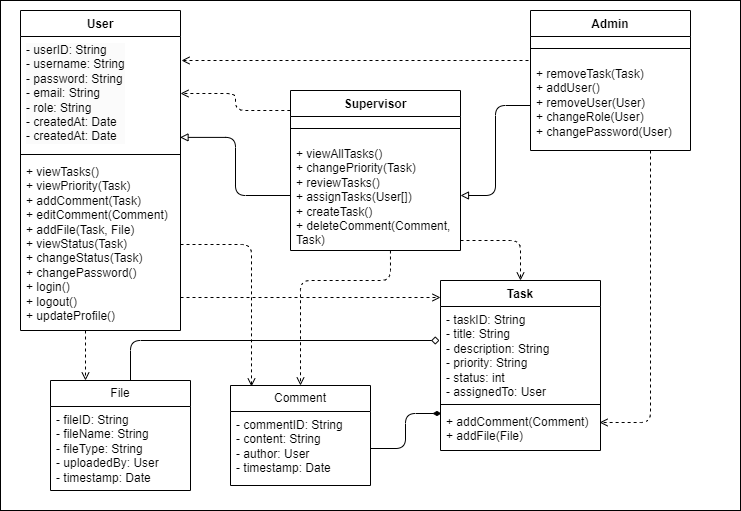

The diagram above was exported from draw.io. Its source (the exported page's mxGraphModel, read from the mxfile embedded in the PNG):
<mxGraphModel dx="838" dy="449" grid="1" gridSize="10" guides="1" tooltips="1" connect="1" arrows="1" fold="1" page="1" pageScale="1" pageWidth="827" pageHeight="1169" math="0" shadow="0">
  <root>
    <mxCell id="0" />
    <mxCell id="1" parent="0" />
    <mxCell id="9RmuD8HtckQJKPjSGrpx-17" value="" style="rounded=0;whiteSpace=wrap;html=1;" parent="1" vertex="1">
      <mxGeometry width="740" height="510" as="geometry" />
    </mxCell>
    <mxCell id="wfZBcRTMsuFvg2gj8pEl-1" value="User" style="swimlane;fontStyle=1;align=center;verticalAlign=top;childLayout=stackLayout;horizontal=1;startSize=26;horizontalStack=0;resizeParent=1;resizeParentMax=0;resizeLast=0;collapsible=1;marginBottom=0;whiteSpace=wrap;html=1;fillColor=none;" parent="1" vertex="1">
      <mxGeometry x="20" y="10" width="160" height="320" as="geometry">
        <mxRectangle x="330" y="190" width="70" height="30" as="alternateBounds" />
      </mxGeometry>
    </mxCell>
    <mxCell id="wfZBcRTMsuFvg2gj8pEl-2" value="&lt;pre style=&quot;forced-color-adjust: none; color: rgb(0, 0, 0); font-style: normal; font-variant-ligatures: normal; font-variant-caps: normal; font-weight: 400; letter-spacing: normal; orphans: 2; text-align: left; text-indent: 0px; text-transform: none; widows: 2; word-spacing: 0px; -webkit-text-stroke-width: 0px; background-color: rgb(251, 251, 251); text-decoration-thickness: initial; text-decoration-style: initial; text-decoration-color: initial; font-family: var(--ds-font-family-code); overflow: auto; padding: calc(var(--ds-md-zoom)*8px)calc(var(--ds-md-zoom)*12px); text-wrap-mode: wrap; word-break: break-all; margin-top: 0px !important; margin-bottom: 0px !important;&quot;&gt;&lt;font style=&quot;forced-color-adjust: none; color: rgb(0, 0, 0);&quot;&gt;- userID: String&lt;br style=&quot;forced-color-adjust: none;&quot;&gt;- username: String&lt;br style=&quot;forced-color-adjust: none;&quot;&gt;- password: String&lt;br style=&quot;forced-color-adjust: none;&quot;&gt;- email: String&lt;/font&gt;&lt;/pre&gt;&lt;pre style=&quot;forced-color-adjust: none; color: rgb(0, 0, 0); font-style: normal; font-variant-ligatures: normal; font-variant-caps: normal; font-weight: 400; letter-spacing: normal; orphans: 2; text-align: left; text-indent: 0px; text-transform: none; widows: 2; word-spacing: 0px; -webkit-text-stroke-width: 0px; background-color: rgb(251, 251, 251); text-decoration-thickness: initial; text-decoration-style: initial; text-decoration-color: initial; font-family: var(--ds-font-family-code); overflow: auto; padding: calc(var(--ds-md-zoom)*8px)calc(var(--ds-md-zoom)*12px); text-wrap-mode: wrap; word-break: break-all; margin-top: 0px !important; margin-bottom: 0px !important;&quot;&gt;&lt;font style=&quot;forced-color-adjust: none; color: rgb(0, 0, 0);&quot;&gt;- role: String&lt;/font&gt;&lt;/pre&gt;&lt;pre style=&quot;forced-color-adjust: none; color: rgb(0, 0, 0); font-style: normal; font-variant-ligatures: normal; font-variant-caps: normal; font-weight: 400; letter-spacing: normal; orphans: 2; text-align: left; text-indent: 0px; text-transform: none; widows: 2; word-spacing: 0px; -webkit-text-stroke-width: 0px; background-color: rgb(251, 251, 251); text-decoration-thickness: initial; text-decoration-style: initial; text-decoration-color: initial; font-family: var(--ds-font-family-code); overflow: auto; padding: calc(var(--ds-md-zoom)*8px)calc(var(--ds-md-zoom)*12px); text-wrap-mode: wrap; word-break: break-all; margin-top: 0px !important; margin-bottom: 0px !important;&quot;&gt;&lt;font style=&quot;forced-color-adjust: none; color: rgb(0, 0, 0);&quot;&gt;- createdAt: Date&lt;/font&gt;&lt;/pre&gt;&lt;pre style=&quot;forced-color-adjust: none; color: rgb(0, 0, 0); font-style: normal; font-variant-ligatures: normal; font-variant-caps: normal; font-weight: 400; letter-spacing: normal; orphans: 2; text-align: left; text-indent: 0px; text-transform: none; widows: 2; word-spacing: 0px; -webkit-text-stroke-width: 0px; background-color: rgb(251, 251, 251); text-decoration-thickness: initial; text-decoration-style: initial; text-decoration-color: initial; font-family: var(--ds-font-family-code); overflow: auto; padding: calc(var(--ds-md-zoom)*8px)calc(var(--ds-md-zoom)*12px); text-wrap-mode: wrap; word-break: break-all; margin-top: 0px !important; margin-bottom: 0px !important;&quot;&gt;&lt;font style=&quot;forced-color-adjust: none; color: rgb(0, 0, 0);&quot;&gt;- createdAt: Date &lt;/font&gt;&lt;/pre&gt;" style="text;strokeColor=none;fillColor=none;align=left;verticalAlign=top;spacingLeft=4;spacingRight=4;overflow=hidden;rotatable=0;points=[[0,0.5],[1,0.5]];portConstraint=eastwest;whiteSpace=wrap;html=1;" parent="wfZBcRTMsuFvg2gj8pEl-1" vertex="1">
      <mxGeometry y="26" width="160" height="114" as="geometry" />
    </mxCell>
    <mxCell id="wfZBcRTMsuFvg2gj8pEl-3" value="" style="line;strokeWidth=1;fillColor=none;align=left;verticalAlign=middle;spacingTop=-1;spacingLeft=3;spacingRight=3;rotatable=0;labelPosition=right;points=[];portConstraint=eastwest;strokeColor=inherit;" parent="wfZBcRTMsuFvg2gj8pEl-1" vertex="1">
      <mxGeometry y="140" width="160" height="8" as="geometry" />
    </mxCell>
    <mxCell id="wfZBcRTMsuFvg2gj8pEl-4" value="&lt;div&gt;+ viewTasks()&lt;/div&gt;&lt;div&gt;+ viewPriority(Task)&lt;/div&gt;&lt;div&gt;+ addComment(Task)&lt;/div&gt;&lt;div&gt;+ editComment(Comment)&lt;/div&gt;&lt;div&gt;+ addFile(Task, File)&amp;nbsp;&lt;/div&gt;&lt;div&gt;+ viewStatus(Task)&amp;nbsp;&lt;/div&gt;&lt;div&gt;+ changeStatus(Task)&amp;nbsp;&amp;nbsp;&lt;/div&gt;&lt;div&gt;+ changePassword()&lt;/div&gt;&lt;div&gt;+ login()&lt;/div&gt;&lt;div&gt;+ logout()&lt;/div&gt;&lt;div&gt;+ updateProfile()&lt;/div&gt;" style="text;strokeColor=none;fillColor=none;align=left;verticalAlign=top;spacingLeft=4;spacingRight=4;overflow=hidden;rotatable=0;points=[[0,0.5],[1,0.5]];portConstraint=eastwest;whiteSpace=wrap;html=1;" parent="wfZBcRTMsuFvg2gj8pEl-1" vertex="1">
      <mxGeometry y="148" width="160" height="172" as="geometry" />
    </mxCell>
    <mxCell id="wfZBcRTMsuFvg2gj8pEl-5" value="Supervisor" style="swimlane;fontStyle=1;align=center;verticalAlign=top;childLayout=stackLayout;horizontal=1;startSize=26;horizontalStack=0;resizeParent=1;resizeParentMax=0;resizeLast=0;collapsible=1;marginBottom=0;whiteSpace=wrap;html=1;fillColor=none;" parent="1" vertex="1">
      <mxGeometry x="290" y="90" width="170" height="160" as="geometry">
        <mxRectangle x="330" y="190" width="70" height="30" as="alternateBounds" />
      </mxGeometry>
    </mxCell>
    <mxCell id="wfZBcRTMsuFvg2gj8pEl-7" value="" style="line;strokeWidth=1;fillColor=none;align=left;verticalAlign=middle;spacingTop=-1;spacingLeft=3;spacingRight=3;rotatable=0;labelPosition=right;points=[];portConstraint=eastwest;strokeColor=inherit;" parent="wfZBcRTMsuFvg2gj8pEl-5" vertex="1">
      <mxGeometry y="26" width="170" height="24" as="geometry" />
    </mxCell>
    <mxCell id="wfZBcRTMsuFvg2gj8pEl-8" value="&lt;div&gt;+ viewAllTasks()&lt;/div&gt;&lt;div&gt;+ changePriority(Task)&lt;/div&gt;&lt;div&gt;+ reviewTasks()&lt;/div&gt;&lt;div&gt;+ assignTasks(User[])&lt;/div&gt;&lt;div&gt;+ createTask()&lt;/div&gt;&lt;div&gt;+ deleteComment(Comment, Task)&lt;/div&gt;" style="text;strokeColor=none;fillColor=none;align=left;verticalAlign=top;spacingLeft=4;spacingRight=4;overflow=hidden;rotatable=0;points=[[0,0.5],[1,0.5]];portConstraint=eastwest;whiteSpace=wrap;html=1;" parent="wfZBcRTMsuFvg2gj8pEl-5" vertex="1">
      <mxGeometry y="50" width="170" height="110" as="geometry" />
    </mxCell>
    <mxCell id="wfZBcRTMsuFvg2gj8pEl-9" value="Admin" style="swimlane;fontStyle=1;align=center;verticalAlign=top;childLayout=stackLayout;horizontal=1;startSize=26;horizontalStack=0;resizeParent=1;resizeParentMax=0;resizeLast=0;collapsible=1;marginBottom=0;whiteSpace=wrap;html=1;fillColor=none;" parent="1" vertex="1">
      <mxGeometry x="530" y="10" width="160" height="140" as="geometry">
        <mxRectangle x="330" y="190" width="70" height="30" as="alternateBounds" />
      </mxGeometry>
    </mxCell>
    <mxCell id="wfZBcRTMsuFvg2gj8pEl-11" value="" style="line;strokeWidth=1;fillColor=none;align=left;verticalAlign=middle;spacingTop=-1;spacingLeft=3;spacingRight=3;rotatable=0;labelPosition=right;points=[];portConstraint=eastwest;strokeColor=inherit;" parent="wfZBcRTMsuFvg2gj8pEl-9" vertex="1">
      <mxGeometry y="26" width="160" height="24" as="geometry" />
    </mxCell>
    <mxCell id="wfZBcRTMsuFvg2gj8pEl-12" value="&lt;div&gt;&lt;span style=&quot;background-color: transparent; color: light-dark(rgb(0, 0, 0), rgb(255, 255, 255));&quot;&gt;+ removeTask(Task)&lt;/span&gt;&lt;/div&gt;&lt;div&gt;+ addUser()&lt;/div&gt;&lt;div&gt;+ removeUser(User)&lt;/div&gt;&lt;div&gt;+ changeRole(User)&lt;/div&gt;&lt;div&gt;+ changePassword(User&lt;span style=&quot;background-color: transparent; color: light-dark(rgb(0, 0, 0), rgb(255, 255, 255));&quot;&gt;)&lt;/span&gt;&lt;/div&gt;" style="text;strokeColor=none;fillColor=none;align=left;verticalAlign=top;spacingLeft=4;spacingRight=4;overflow=hidden;rotatable=0;points=[[0,0.5],[1,0.5]];portConstraint=eastwest;whiteSpace=wrap;html=1;" parent="wfZBcRTMsuFvg2gj8pEl-9" vertex="1">
      <mxGeometry y="50" width="160" height="90" as="geometry" />
    </mxCell>
    <mxCell id="wfZBcRTMsuFvg2gj8pEl-15" value="Task" style="swimlane;fontStyle=1;align=center;verticalAlign=top;childLayout=stackLayout;horizontal=1;startSize=26;horizontalStack=0;resizeParent=1;resizeParentMax=0;resizeLast=0;collapsible=1;marginBottom=0;whiteSpace=wrap;html=1;fillColor=none;" parent="1" vertex="1">
      <mxGeometry x="440" y="280" width="160" height="170" as="geometry">
        <mxRectangle x="330" y="190" width="70" height="30" as="alternateBounds" />
      </mxGeometry>
    </mxCell>
    <mxCell id="wfZBcRTMsuFvg2gj8pEl-16" value="&lt;div&gt;- taskID: String&lt;/div&gt;&lt;div&gt;- title: String&lt;/div&gt;&lt;div&gt;- description:&amp;nbsp;&lt;span style=&quot;background-color: transparent; color: light-dark(rgb(0, 0, 0), rgb(255, 255, 255));&quot;&gt;String&lt;/span&gt;&lt;/div&gt;&lt;div&gt;- priority: String&lt;/div&gt;&lt;div&gt;- status: int&amp;nbsp;&lt;/div&gt;&lt;div&gt;- assignedTo: User&lt;/div&gt;" style="text;strokeColor=none;fillColor=none;align=left;verticalAlign=top;spacingLeft=4;spacingRight=4;overflow=hidden;rotatable=0;points=[[0,0.5],[1,0.5]];portConstraint=eastwest;whiteSpace=wrap;html=1;" parent="wfZBcRTMsuFvg2gj8pEl-15" vertex="1">
      <mxGeometry y="26" width="160" height="94" as="geometry" />
    </mxCell>
    <mxCell id="wfZBcRTMsuFvg2gj8pEl-17" value="" style="line;strokeWidth=1;fillColor=none;align=left;verticalAlign=middle;spacingTop=-1;spacingLeft=3;spacingRight=3;rotatable=0;labelPosition=right;points=[];portConstraint=eastwest;strokeColor=inherit;" parent="wfZBcRTMsuFvg2gj8pEl-15" vertex="1">
      <mxGeometry y="120" width="160" height="8" as="geometry" />
    </mxCell>
    <mxCell id="wfZBcRTMsuFvg2gj8pEl-18" value="&lt;div&gt;+ addComment(Comment)&amp;nbsp;&lt;/div&gt;&lt;div&gt;+ addFile(File)&lt;/div&gt;" style="text;strokeColor=none;fillColor=none;align=left;verticalAlign=top;spacingLeft=4;spacingRight=4;overflow=hidden;rotatable=0;points=[[0,0.5],[1,0.5]];portConstraint=eastwest;whiteSpace=wrap;html=1;" parent="wfZBcRTMsuFvg2gj8pEl-15" vertex="1">
      <mxGeometry y="128" width="160" height="42" as="geometry" />
    </mxCell>
    <mxCell id="wfZBcRTMsuFvg2gj8pEl-20" value="Comment" style="swimlane;fontStyle=0;childLayout=stackLayout;horizontal=1;startSize=26;fillColor=none;horizontalStack=0;resizeParent=1;resizeParentMax=0;resizeLast=0;collapsible=1;marginBottom=0;whiteSpace=wrap;html=1;" parent="1" vertex="1">
      <mxGeometry x="230" y="385" width="140" height="100" as="geometry" />
    </mxCell>
    <mxCell id="wfZBcRTMsuFvg2gj8pEl-21" value="&lt;div&gt;- commentID: String&lt;/div&gt;&lt;div&gt;- content: String&lt;/div&gt;&lt;div&gt;- author: User&lt;/div&gt;&lt;div&gt;- timestamp: Date&lt;/div&gt;" style="text;strokeColor=none;fillColor=none;align=left;verticalAlign=top;spacingLeft=4;spacingRight=4;overflow=hidden;rotatable=0;points=[[0,0.5],[1,0.5]];portConstraint=eastwest;whiteSpace=wrap;html=1;" parent="wfZBcRTMsuFvg2gj8pEl-20" vertex="1">
      <mxGeometry y="26" width="140" height="74" as="geometry" />
    </mxCell>
    <mxCell id="wfZBcRTMsuFvg2gj8pEl-24" value="File" style="swimlane;fontStyle=0;childLayout=stackLayout;horizontal=1;startSize=26;fillColor=none;horizontalStack=0;resizeParent=1;resizeParentMax=0;resizeLast=0;collapsible=1;marginBottom=0;whiteSpace=wrap;html=1;" parent="1" vertex="1">
      <mxGeometry x="50" y="380" width="140" height="110" as="geometry" />
    </mxCell>
    <mxCell id="wfZBcRTMsuFvg2gj8pEl-25" value="&lt;div&gt;- fileID: String&lt;/div&gt;&lt;div&gt;- fileName: String&lt;/div&gt;&lt;div&gt;- fileType: String&lt;/div&gt;&lt;div&gt;- uploadedBy: User&lt;/div&gt;&lt;div&gt;- timestamp: Date&lt;/div&gt;" style="text;strokeColor=none;fillColor=none;align=left;verticalAlign=top;spacingLeft=4;spacingRight=4;overflow=hidden;rotatable=0;points=[[0,0.5],[1,0.5]];portConstraint=eastwest;whiteSpace=wrap;html=1;" parent="wfZBcRTMsuFvg2gj8pEl-24" vertex="1">
      <mxGeometry y="26" width="140" height="84" as="geometry" />
    </mxCell>
    <mxCell id="9RmuD8HtckQJKPjSGrpx-2" value="" style="edgeStyle=orthogonalEdgeStyle;rounded=1;orthogonalLoop=1;jettySize=auto;html=1;curved=0;entryX=0.997;entryY=0.885;entryDx=0;entryDy=0;startArrow=none;startFill=0;endArrow=block;endFill=0;entryPerimeter=0;" parent="1" source="wfZBcRTMsuFvg2gj8pEl-8" target="wfZBcRTMsuFvg2gj8pEl-2" edge="1">
      <mxGeometry relative="1" as="geometry" />
    </mxCell>
    <mxCell id="9RmuD8HtckQJKPjSGrpx-3" value="" style="edgeStyle=orthogonalEdgeStyle;rounded=1;orthogonalLoop=1;jettySize=auto;html=1;curved=0;endArrow=block;endFill=0;" parent="1" source="wfZBcRTMsuFvg2gj8pEl-12" target="wfZBcRTMsuFvg2gj8pEl-8" edge="1">
      <mxGeometry relative="1" as="geometry" />
    </mxCell>
    <mxCell id="9RmuD8HtckQJKPjSGrpx-5" style="edgeStyle=orthogonalEdgeStyle;rounded=1;orthogonalLoop=1;jettySize=auto;html=1;curved=0;dashed=1;endArrow=open;endFill=0;" parent="1" edge="1">
      <mxGeometry relative="1" as="geometry">
        <mxPoint x="528" y="60" as="sourcePoint" />
        <mxPoint x="181" y="60" as="targetPoint" />
        <Array as="points">
          <mxPoint x="450" y="60" />
          <mxPoint x="450" y="60" />
        </Array>
      </mxGeometry>
    </mxCell>
    <mxCell id="9RmuD8HtckQJKPjSGrpx-7" style="edgeStyle=orthogonalEdgeStyle;rounded=1;orthogonalLoop=1;jettySize=auto;html=1;curved=0;dashed=1;endArrow=open;endFill=0;exitX=0.588;exitY=1;exitDx=0;exitDy=0;exitPerimeter=0;entryX=0.5;entryY=0;entryDx=0;entryDy=0;" parent="1" source="wfZBcRTMsuFvg2gj8pEl-8" target="wfZBcRTMsuFvg2gj8pEl-20" edge="1">
      <mxGeometry relative="1" as="geometry">
        <mxPoint x="370" y="262" as="sourcePoint" />
        <mxPoint x="260" y="310" as="targetPoint" />
        <Array as="points">
          <mxPoint x="390" y="280" />
          <mxPoint x="300" y="280" />
        </Array>
      </mxGeometry>
    </mxCell>
    <mxCell id="9RmuD8HtckQJKPjSGrpx-8" style="edgeStyle=orthogonalEdgeStyle;rounded=1;orthogonalLoop=1;jettySize=auto;html=1;curved=0;dashed=1;endArrow=open;endFill=0;entryX=0.994;entryY=0.333;entryDx=0;entryDy=0;entryPerimeter=0;" parent="1" source="wfZBcRTMsuFvg2gj8pEl-12" target="wfZBcRTMsuFvg2gj8pEl-18" edge="1">
      <mxGeometry relative="1" as="geometry">
        <mxPoint x="605" y="420" as="targetPoint" />
        <Array as="points">
          <mxPoint x="650" y="422" />
        </Array>
      </mxGeometry>
    </mxCell>
    <mxCell id="9RmuD8HtckQJKPjSGrpx-9" style="edgeStyle=orthogonalEdgeStyle;rounded=1;orthogonalLoop=1;jettySize=auto;html=1;exitX=1;exitY=0.5;exitDx=0;exitDy=0;entryX=0.006;entryY=0.119;entryDx=0;entryDy=0;entryPerimeter=0;curved=0;endArrow=diamondThin;endFill=1;" parent="1" source="wfZBcRTMsuFvg2gj8pEl-21" target="wfZBcRTMsuFvg2gj8pEl-18" edge="1">
      <mxGeometry relative="1" as="geometry" />
    </mxCell>
    <mxCell id="9RmuD8HtckQJKPjSGrpx-10" style="edgeStyle=orthogonalEdgeStyle;rounded=1;orthogonalLoop=1;jettySize=auto;html=1;curved=0;endArrow=diamond;endFill=0;" parent="1" source="wfZBcRTMsuFvg2gj8pEl-24" edge="1">
      <mxGeometry relative="1" as="geometry">
        <mxPoint x="439" y="340" as="targetPoint" />
        <Array as="points">
          <mxPoint x="130" y="340" />
          <mxPoint x="439" y="340" />
        </Array>
      </mxGeometry>
    </mxCell>
    <mxCell id="9RmuD8HtckQJKPjSGrpx-11" style="edgeStyle=orthogonalEdgeStyle;rounded=0;orthogonalLoop=1;jettySize=auto;html=1;entryX=0.25;entryY=0;entryDx=0;entryDy=0;dashed=1;endArrow=open;endFill=0;" parent="1" source="wfZBcRTMsuFvg2gj8pEl-4" target="wfZBcRTMsuFvg2gj8pEl-24" edge="1">
      <mxGeometry relative="1" as="geometry">
        <Array as="points">
          <mxPoint x="75" y="310" />
          <mxPoint x="75" y="310" />
        </Array>
      </mxGeometry>
    </mxCell>
    <mxCell id="9RmuD8HtckQJKPjSGrpx-12" style="edgeStyle=orthogonalEdgeStyle;rounded=1;orthogonalLoop=1;jettySize=auto;html=1;curved=0;dashed=1;endArrow=open;endFill=0;entryX=0;entryY=0.1;entryDx=0;entryDy=0;entryPerimeter=0;" parent="1" source="wfZBcRTMsuFvg2gj8pEl-4" target="wfZBcRTMsuFvg2gj8pEl-15" edge="1">
      <mxGeometry relative="1" as="geometry">
        <mxPoint x="420" y="297" as="targetPoint" />
        <Array as="points">
          <mxPoint x="290" y="297" />
          <mxPoint x="290" y="297" />
        </Array>
      </mxGeometry>
    </mxCell>
    <mxCell id="9RmuD8HtckQJKPjSGrpx-14" style="edgeStyle=orthogonalEdgeStyle;rounded=1;orthogonalLoop=1;jettySize=auto;html=1;entryX=0.5;entryY=0;entryDx=0;entryDy=0;curved=0;dashed=1;endArrow=open;endFill=0;" parent="1" source="wfZBcRTMsuFvg2gj8pEl-8" target="wfZBcRTMsuFvg2gj8pEl-15" edge="1">
      <mxGeometry relative="1" as="geometry">
        <Array as="points">
          <mxPoint x="520" y="240" />
        </Array>
      </mxGeometry>
    </mxCell>
    <mxCell id="9RmuD8HtckQJKPjSGrpx-15" style="edgeStyle=orthogonalEdgeStyle;rounded=1;orthogonalLoop=1;jettySize=auto;html=1;entryX=0.15;entryY=0.01;entryDx=0;entryDy=0;entryPerimeter=0;dashed=1;endArrow=open;endFill=0;curved=0;" parent="1" source="wfZBcRTMsuFvg2gj8pEl-4" target="wfZBcRTMsuFvg2gj8pEl-20" edge="1">
      <mxGeometry relative="1" as="geometry" />
    </mxCell>
    <mxCell id="9RmuD8HtckQJKPjSGrpx-16" style="edgeStyle=orthogonalEdgeStyle;rounded=1;orthogonalLoop=1;jettySize=auto;html=1;entryX=1;entryY=0.5;entryDx=0;entryDy=0;exitX=-0.001;exitY=0.125;exitDx=0;exitDy=0;exitPerimeter=0;curved=0;dashed=1;endArrow=open;endFill=0;" parent="1" source="wfZBcRTMsuFvg2gj8pEl-5" target="wfZBcRTMsuFvg2gj8pEl-2" edge="1">
      <mxGeometry relative="1" as="geometry">
        <Array as="points">
          <mxPoint x="235" y="110" />
          <mxPoint x="235" y="93" />
        </Array>
      </mxGeometry>
    </mxCell>
  </root>
</mxGraphModel>